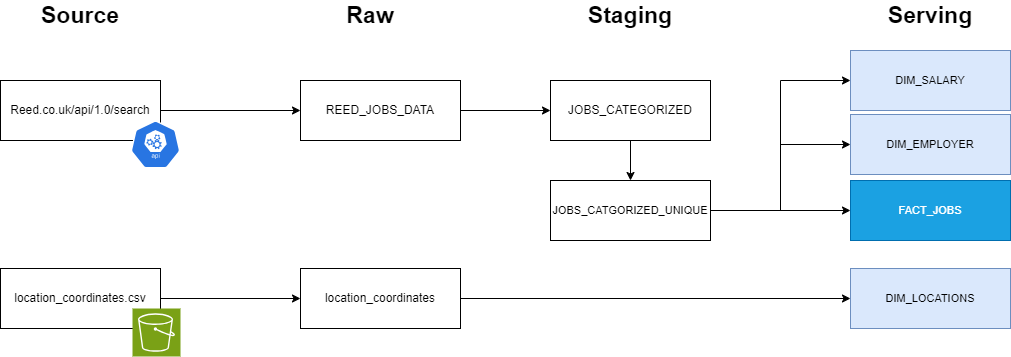

The diagram above was exported from draw.io. Its source (the exported page's mxGraphModel, read from the mxfile embedded in the PNG):
<mxGraphModel dx="1626" dy="705" grid="1" gridSize="10" guides="1" tooltips="1" connect="1" arrows="1" fold="1" page="1" pageScale="1" pageWidth="827" pageHeight="1169" math="0" shadow="0">
  <root>
    <mxCell id="0" />
    <mxCell id="1" parent="0" />
    <mxCell id="aKK3kL-aOpUHB4r4Ewiw-13" style="edgeStyle=orthogonalEdgeStyle;rounded=0;orthogonalLoop=1;jettySize=auto;html=1;exitX=1;exitY=0.5;exitDx=0;exitDy=0;entryX=0;entryY=0.5;entryDx=0;entryDy=0;" edge="1" parent="1" source="aKK3kL-aOpUHB4r4Ewiw-1" target="aKK3kL-aOpUHB4r4Ewiw-7">
      <mxGeometry relative="1" as="geometry" />
    </mxCell>
    <mxCell id="aKK3kL-aOpUHB4r4Ewiw-1" value="Reed.co.uk/api/1.0/search" style="rounded=0;whiteSpace=wrap;html=1;" vertex="1" parent="1">
      <mxGeometry y="120" width="160" height="60" as="geometry" />
    </mxCell>
    <mxCell id="aKK3kL-aOpUHB4r4Ewiw-2" value="&lt;font style=&quot;font-size: 23px;&quot;&gt;&lt;b&gt;Source&lt;/b&gt;&lt;/font&gt;" style="text;html=1;strokeColor=none;fillColor=none;align=center;verticalAlign=middle;whiteSpace=wrap;rounded=0;" vertex="1" parent="1">
      <mxGeometry x="50" y="40" width="60" height="30" as="geometry" />
    </mxCell>
    <mxCell id="aKK3kL-aOpUHB4r4Ewiw-3" value="&lt;font style=&quot;font-size: 23px;&quot;&gt;&lt;b&gt;Raw&lt;/b&gt;&lt;/font&gt;" style="text;html=1;strokeColor=none;fillColor=none;align=center;verticalAlign=middle;whiteSpace=wrap;rounded=0;" vertex="1" parent="1">
      <mxGeometry x="340" y="40" width="60" height="30" as="geometry" />
    </mxCell>
    <mxCell id="aKK3kL-aOpUHB4r4Ewiw-4" value="&lt;font style=&quot;font-size: 23px;&quot;&gt;&lt;b&gt;Staging&lt;/b&gt;&lt;/font&gt;" style="text;html=1;strokeColor=none;fillColor=none;align=center;verticalAlign=middle;whiteSpace=wrap;rounded=0;" vertex="1" parent="1">
      <mxGeometry x="600" y="40" width="60" height="30" as="geometry" />
    </mxCell>
    <mxCell id="aKK3kL-aOpUHB4r4Ewiw-5" value="&lt;font style=&quot;font-size: 23px;&quot;&gt;&lt;b&gt;Serving&lt;/b&gt;&lt;/font&gt;" style="text;html=1;strokeColor=none;fillColor=none;align=center;verticalAlign=middle;whiteSpace=wrap;rounded=0;" vertex="1" parent="1">
      <mxGeometry x="900" y="40" width="60" height="30" as="geometry" />
    </mxCell>
    <mxCell id="aKK3kL-aOpUHB4r4Ewiw-16" style="edgeStyle=orthogonalEdgeStyle;rounded=0;orthogonalLoop=1;jettySize=auto;html=1;exitX=1;exitY=0.5;exitDx=0;exitDy=0;entryX=0;entryY=0.5;entryDx=0;entryDy=0;" edge="1" parent="1" source="aKK3kL-aOpUHB4r4Ewiw-6" target="aKK3kL-aOpUHB4r4Ewiw-8">
      <mxGeometry relative="1" as="geometry" />
    </mxCell>
    <mxCell id="aKK3kL-aOpUHB4r4Ewiw-6" value="location_coordinates.csv" style="rounded=0;whiteSpace=wrap;html=1;" vertex="1" parent="1">
      <mxGeometry y="308" width="160" height="60" as="geometry" />
    </mxCell>
    <mxCell id="aKK3kL-aOpUHB4r4Ewiw-14" style="edgeStyle=orthogonalEdgeStyle;rounded=0;orthogonalLoop=1;jettySize=auto;html=1;exitX=1;exitY=0.5;exitDx=0;exitDy=0;entryX=0;entryY=0.5;entryDx=0;entryDy=0;" edge="1" parent="1" source="aKK3kL-aOpUHB4r4Ewiw-7" target="aKK3kL-aOpUHB4r4Ewiw-11">
      <mxGeometry relative="1" as="geometry" />
    </mxCell>
    <mxCell id="aKK3kL-aOpUHB4r4Ewiw-7" value="REED_JOBS_DATA" style="rounded=0;whiteSpace=wrap;html=1;" vertex="1" parent="1">
      <mxGeometry x="300" y="120" width="160" height="60" as="geometry" />
    </mxCell>
    <mxCell id="aKK3kL-aOpUHB4r4Ewiw-24" style="edgeStyle=orthogonalEdgeStyle;rounded=0;orthogonalLoop=1;jettySize=auto;html=1;exitX=1;exitY=0.5;exitDx=0;exitDy=0;entryX=0;entryY=0.5;entryDx=0;entryDy=0;" edge="1" parent="1" source="aKK3kL-aOpUHB4r4Ewiw-8" target="aKK3kL-aOpUHB4r4Ewiw-19">
      <mxGeometry relative="1" as="geometry" />
    </mxCell>
    <mxCell id="aKK3kL-aOpUHB4r4Ewiw-8" value="location_coordinates" style="rounded=0;whiteSpace=wrap;html=1;" vertex="1" parent="1">
      <mxGeometry x="300" y="308" width="160" height="60" as="geometry" />
    </mxCell>
    <mxCell id="aKK3kL-aOpUHB4r4Ewiw-9" value="" style="sketch=0;html=1;dashed=0;whitespace=wrap;fillColor=#2875E2;strokeColor=#ffffff;points=[[0.005,0.63,0],[0.1,0.2,0],[0.9,0.2,0],[0.5,0,0],[0.995,0.63,0],[0.72,0.99,0],[0.5,1,0],[0.28,0.99,0]];verticalLabelPosition=bottom;align=center;verticalAlign=top;shape=mxgraph.kubernetes.icon;prIcon=api" vertex="1" parent="1">
      <mxGeometry x="130" y="160" width="50" height="48" as="geometry" />
    </mxCell>
    <mxCell id="aKK3kL-aOpUHB4r4Ewiw-10" value="" style="sketch=0;points=[[0,0,0],[0.25,0,0],[0.5,0,0],[0.75,0,0],[1,0,0],[0,1,0],[0.25,1,0],[0.5,1,0],[0.75,1,0],[1,1,0],[0,0.25,0],[0,0.5,0],[0,0.75,0],[1,0.25,0],[1,0.5,0],[1,0.75,0]];outlineConnect=0;fontColor=#232F3E;fillColor=#7AA116;strokeColor=#ffffff;dashed=0;verticalLabelPosition=bottom;verticalAlign=top;align=center;html=1;fontSize=12;fontStyle=0;aspect=fixed;shape=mxgraph.aws4.resourceIcon;resIcon=mxgraph.aws4.s3;" vertex="1" parent="1">
      <mxGeometry x="132" y="348" width="48" height="48" as="geometry" />
    </mxCell>
    <mxCell id="aKK3kL-aOpUHB4r4Ewiw-15" style="edgeStyle=orthogonalEdgeStyle;rounded=0;orthogonalLoop=1;jettySize=auto;html=1;exitX=0.5;exitY=1;exitDx=0;exitDy=0;entryX=0.5;entryY=0;entryDx=0;entryDy=0;" edge="1" parent="1" source="aKK3kL-aOpUHB4r4Ewiw-11" target="aKK3kL-aOpUHB4r4Ewiw-12">
      <mxGeometry relative="1" as="geometry" />
    </mxCell>
    <mxCell id="aKK3kL-aOpUHB4r4Ewiw-11" value="JOBS_CATEGORIZED" style="rounded=0;whiteSpace=wrap;html=1;" vertex="1" parent="1">
      <mxGeometry x="550" y="120" width="160" height="60" as="geometry" />
    </mxCell>
    <mxCell id="aKK3kL-aOpUHB4r4Ewiw-21" style="edgeStyle=orthogonalEdgeStyle;rounded=0;orthogonalLoop=1;jettySize=auto;html=1;exitX=1;exitY=0.5;exitDx=0;exitDy=0;entryX=0;entryY=0.5;entryDx=0;entryDy=0;" edge="1" parent="1" source="aKK3kL-aOpUHB4r4Ewiw-12" target="aKK3kL-aOpUHB4r4Ewiw-18">
      <mxGeometry relative="1" as="geometry" />
    </mxCell>
    <mxCell id="aKK3kL-aOpUHB4r4Ewiw-22" style="edgeStyle=orthogonalEdgeStyle;rounded=0;orthogonalLoop=1;jettySize=auto;html=1;exitX=1;exitY=0.5;exitDx=0;exitDy=0;" edge="1" parent="1" source="aKK3kL-aOpUHB4r4Ewiw-12" target="aKK3kL-aOpUHB4r4Ewiw-17">
      <mxGeometry relative="1" as="geometry" />
    </mxCell>
    <mxCell id="aKK3kL-aOpUHB4r4Ewiw-23" style="edgeStyle=orthogonalEdgeStyle;rounded=0;orthogonalLoop=1;jettySize=auto;html=1;exitX=1;exitY=0.5;exitDx=0;exitDy=0;entryX=0;entryY=0.5;entryDx=0;entryDy=0;" edge="1" parent="1" source="aKK3kL-aOpUHB4r4Ewiw-12" target="aKK3kL-aOpUHB4r4Ewiw-20">
      <mxGeometry relative="1" as="geometry">
        <Array as="points">
          <mxPoint x="780" y="250" />
          <mxPoint x="780" y="184" />
        </Array>
      </mxGeometry>
    </mxCell>
    <mxCell id="aKK3kL-aOpUHB4r4Ewiw-12" value="&lt;font style=&quot;font-size: 11px;&quot;&gt;JOBS_CATGORIZED_UNIQUE&lt;/font&gt;" style="rounded=0;whiteSpace=wrap;html=1;" vertex="1" parent="1">
      <mxGeometry x="550" y="220" width="160" height="60" as="geometry" />
    </mxCell>
    <mxCell id="aKK3kL-aOpUHB4r4Ewiw-17" value="&lt;font style=&quot;font-size: 11px;&quot;&gt;FACT_JOBS&lt;/font&gt;" style="rounded=0;whiteSpace=wrap;html=1;fillColor=#1ba1e2;strokeColor=#006EAF;fontColor=#ffffff;" vertex="1" parent="1">
      <mxGeometry x="850" y="220" width="160" height="60" as="geometry" />
    </mxCell>
    <mxCell id="aKK3kL-aOpUHB4r4Ewiw-18" value="&lt;font style=&quot;font-size: 11px;&quot;&gt;DIM_SALARY&lt;/font&gt;" style="rounded=0;whiteSpace=wrap;html=1;fillColor=#dae8fc;strokeColor=#6c8ebf;" vertex="1" parent="1">
      <mxGeometry x="850" y="90" width="160" height="60" as="geometry" />
    </mxCell>
    <mxCell id="aKK3kL-aOpUHB4r4Ewiw-19" value="&lt;font style=&quot;font-size: 11px;&quot;&gt;DIM_LOCATIONS&lt;/font&gt;" style="rounded=0;whiteSpace=wrap;html=1;fillColor=#dae8fc;strokeColor=#6c8ebf;" vertex="1" parent="1">
      <mxGeometry x="850" y="308" width="160" height="60" as="geometry" />
    </mxCell>
    <mxCell id="aKK3kL-aOpUHB4r4Ewiw-20" value="&lt;font style=&quot;font-size: 11px;&quot;&gt;DIM_EMPLOYER&lt;/font&gt;" style="rounded=0;whiteSpace=wrap;html=1;fillColor=#dae8fc;strokeColor=#6c8ebf;" vertex="1" parent="1">
      <mxGeometry x="850" y="154" width="160" height="60" as="geometry" />
    </mxCell>
  </root>
</mxGraphModel>